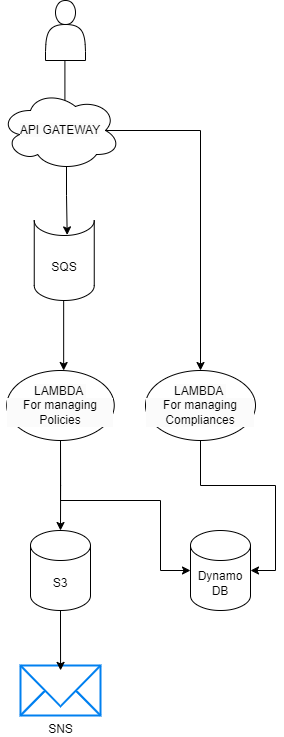

The diagram above was exported from draw.io. Its source (the exported page's mxGraphModel, read from the mxfile embedded in the PNG):
<mxGraphModel dx="1290" dy="569" grid="1" gridSize="10" guides="1" tooltips="1" connect="1" arrows="1" fold="1" page="1" pageScale="1" pageWidth="850" pageHeight="1100" math="0" shadow="0">
  <root>
    <mxCell id="0" />
    <mxCell id="1" parent="0" />
    <mxCell id="Q1ONvuO3-PJrErJ5w_YX-7" style="edgeStyle=orthogonalEdgeStyle;rounded=0;orthogonalLoop=1;jettySize=auto;html=1;" parent="1" edge="1">
      <mxGeometry relative="1" as="geometry">
        <mxPoint x="403.16" y="510" as="sourcePoint" />
        <mxPoint x="403.16" y="580" as="targetPoint" />
      </mxGeometry>
    </mxCell>
    <mxCell id="Q1ONvuO3-PJrErJ5w_YX-9" style="edgeStyle=orthogonalEdgeStyle;rounded=0;orthogonalLoop=1;jettySize=auto;html=1;" parent="1" edge="1">
      <mxGeometry relative="1" as="geometry">
        <mxPoint x="404.41" y="270" as="sourcePoint" />
        <mxPoint x="404.41" y="370" as="targetPoint" />
      </mxGeometry>
    </mxCell>
    <mxCell id="Q1ONvuO3-PJrErJ5w_YX-11" value="Dynamo DB" style="shape=cylinder3;whiteSpace=wrap;html=1;boundedLbl=1;backgroundOutline=1;size=15;" parent="1" vertex="1">
      <mxGeometry x="530" y="740" width="60" height="80" as="geometry" />
    </mxCell>
    <mxCell id="Q1ONvuO3-PJrErJ5w_YX-34" style="edgeStyle=orthogonalEdgeStyle;rounded=0;orthogonalLoop=1;jettySize=auto;html=1;exitX=0.875;exitY=0.5;exitDx=0;exitDy=0;exitPerimeter=0;entryX=0.5;entryY=0;entryDx=0;entryDy=0;" parent="1" source="Q1ONvuO3-PJrErJ5w_YX-23" target="Q1ONvuO3-PJrErJ5w_YX-27" edge="1">
      <mxGeometry relative="1" as="geometry" />
    </mxCell>
    <mxCell id="Q1ONvuO3-PJrErJ5w_YX-23" value="&lt;div&gt;&lt;br&gt;&lt;/div&gt;&lt;span style=&quot;color: rgb(0, 0, 0); font-family: Helvetica; font-size: 12px; font-style: normal; font-variant-ligatures: normal; font-variant-caps: normal; font-weight: 400; letter-spacing: normal; orphans: 2; text-align: center; text-indent: 0px; text-transform: none; widows: 2; word-spacing: 0px; -webkit-text-stroke-width: 0px; white-space: normal; background-color: rgb(251, 251, 251); text-decoration-thickness: initial; text-decoration-style: initial; text-decoration-color: initial; display: inline !important; float: none;&quot;&gt;API GATEWAY&lt;/span&gt;&lt;div&gt;&lt;br&gt;&lt;/div&gt;" style="ellipse;shape=cloud;whiteSpace=wrap;html=1;" parent="1" vertex="1">
      <mxGeometry x="340" y="300" width="120" height="80" as="geometry" />
    </mxCell>
    <mxCell id="Q1ONvuO3-PJrErJ5w_YX-24" value="SQS" style="shape=cylinder3;whiteSpace=wrap;html=1;boundedLbl=1;backgroundOutline=1;size=15;lid=0;" parent="1" vertex="1">
      <mxGeometry x="373.75" y="430" width="60" height="80" as="geometry" />
    </mxCell>
    <mxCell id="Q1ONvuO3-PJrErJ5w_YX-39" style="edgeStyle=orthogonalEdgeStyle;rounded=0;orthogonalLoop=1;jettySize=auto;html=1;exitX=0.5;exitY=1;exitDx=0;exitDy=0;" parent="1" source="Q1ONvuO3-PJrErJ5w_YX-26" target="Q1ONvuO3-PJrErJ5w_YX-11" edge="1">
      <mxGeometry relative="1" as="geometry">
        <Array as="points">
          <mxPoint x="400" y="710" />
          <mxPoint x="500" y="710" />
          <mxPoint x="500" y="780" />
        </Array>
      </mxGeometry>
    </mxCell>
    <mxCell id="Q1ONvuO3-PJrErJ5w_YX-26" value="&lt;br&gt;&lt;span style=&quot;color: rgb(0, 0, 0); font-family: Helvetica; font-size: 12px; font-style: normal; font-variant-ligatures: normal; font-variant-caps: normal; font-weight: 400; letter-spacing: normal; orphans: 2; text-align: center; text-indent: 0px; text-transform: none; widows: 2; word-spacing: 0px; -webkit-text-stroke-width: 0px; white-space: normal; background-color: rgb(251, 251, 251); text-decoration-thickness: initial; text-decoration-style: initial; text-decoration-color: initial; display: inline !important; float: none;&quot;&gt;&lt;br&gt;&lt;/span&gt;&lt;div&gt;&lt;span style=&quot;color: rgb(0, 0, 0); font-family: Helvetica; font-size: 12px; font-style: normal; font-variant-ligatures: normal; font-variant-caps: normal; font-weight: 400; letter-spacing: normal; orphans: 2; text-align: center; text-indent: 0px; text-transform: none; widows: 2; word-spacing: 0px; -webkit-text-stroke-width: 0px; white-space: normal; background-color: rgb(251, 251, 251); text-decoration-thickness: initial; text-decoration-style: initial; text-decoration-color: initial; display: inline !important; float: none;&quot;&gt;LAMBDA&amp;nbsp;&lt;/span&gt;&lt;div style=&quot;forced-color-adjust: none; color: rgb(0, 0, 0); font-family: Helvetica; font-size: 12px; font-style: normal; font-variant-ligatures: normal; font-variant-caps: normal; font-weight: 400; letter-spacing: normal; orphans: 2; text-align: center; text-indent: 0px; text-transform: none; widows: 2; word-spacing: 0px; -webkit-text-stroke-width: 0px; white-space: normal; background-color: rgb(251, 251, 251); text-decoration-thickness: initial; text-decoration-style: initial; text-decoration-color: initial;&quot;&gt;For managing Policies&lt;/div&gt;&lt;br&gt;&lt;br&gt;&lt;/div&gt;" style="shape=ellipse;html=1;dashed=0;whiteSpace=wrap;perimeter=ellipsePerimeter;" parent="1" vertex="1">
      <mxGeometry x="346.25" y="580" width="107.5" height="70" as="geometry" />
    </mxCell>
    <mxCell id="Q1ONvuO3-PJrErJ5w_YX-27" value="&lt;br&gt;&lt;span style=&quot;color: rgb(0, 0, 0); font-family: Helvetica; font-size: 12px; font-style: normal; font-variant-ligatures: normal; font-variant-caps: normal; font-weight: 400; letter-spacing: normal; orphans: 2; text-align: center; text-indent: 0px; text-transform: none; widows: 2; word-spacing: 0px; -webkit-text-stroke-width: 0px; white-space: normal; background-color: rgb(251, 251, 251); text-decoration-thickness: initial; text-decoration-style: initial; text-decoration-color: initial; display: inline !important; float: none;&quot;&gt;&lt;br&gt;&lt;/span&gt;&lt;div&gt;&lt;span style=&quot;color: rgb(0, 0, 0); font-family: Helvetica; font-size: 12px; font-style: normal; font-variant-ligatures: normal; font-variant-caps: normal; font-weight: 400; letter-spacing: normal; orphans: 2; text-align: center; text-indent: 0px; text-transform: none; widows: 2; word-spacing: 0px; -webkit-text-stroke-width: 0px; white-space: normal; background-color: rgb(251, 251, 251); text-decoration-thickness: initial; text-decoration-style: initial; text-decoration-color: initial; display: inline !important; float: none;&quot;&gt;LAMBDA&amp;nbsp;&lt;/span&gt;&lt;div style=&quot;forced-color-adjust: none; color: rgb(0, 0, 0); font-family: Helvetica; font-size: 12px; font-style: normal; font-variant-ligatures: normal; font-variant-caps: normal; font-weight: 400; letter-spacing: normal; orphans: 2; text-align: center; text-indent: 0px; text-transform: none; widows: 2; word-spacing: 0px; -webkit-text-stroke-width: 0px; white-space: normal; background-color: rgb(251, 251, 251); text-decoration-thickness: initial; text-decoration-style: initial; text-decoration-color: initial;&quot;&gt;For managing Compliances&lt;/div&gt;&lt;br&gt;&lt;br&gt;&lt;/div&gt;" style="shape=ellipse;html=1;dashed=0;whiteSpace=wrap;perimeter=ellipsePerimeter;" parent="1" vertex="1">
      <mxGeometry x="485" y="580" width="110" height="70" as="geometry" />
    </mxCell>
    <mxCell id="Q1ONvuO3-PJrErJ5w_YX-28" value="S3" style="shape=cylinder3;whiteSpace=wrap;html=1;boundedLbl=1;backgroundOutline=1;size=15;" parent="1" vertex="1">
      <mxGeometry x="370" y="740" width="60" height="80" as="geometry" />
    </mxCell>
    <mxCell id="Q1ONvuO3-PJrErJ5w_YX-30" value="SNS" style="html=1;verticalLabelPosition=bottom;align=center;labelBackgroundColor=#ffffff;verticalAlign=top;strokeWidth=2;strokeColor=#0080F0;shadow=0;dashed=0;shape=mxgraph.ios7.icons.mail;" parent="1" vertex="1">
      <mxGeometry x="360" y="875" width="80" height="50" as="geometry" />
    </mxCell>
    <mxCell id="Q1ONvuO3-PJrErJ5w_YX-32" value="" style="shape=actor;whiteSpace=wrap;html=1;" parent="1" vertex="1">
      <mxGeometry x="385" y="210" width="40" height="60" as="geometry" />
    </mxCell>
    <mxCell id="Q1ONvuO3-PJrErJ5w_YX-33" style="edgeStyle=orthogonalEdgeStyle;rounded=0;orthogonalLoop=1;jettySize=auto;html=1;exitX=0.55;exitY=0.95;exitDx=0;exitDy=0;exitPerimeter=0;entryX=0.549;entryY=0.18;entryDx=0;entryDy=0;entryPerimeter=0;" parent="1" source="Q1ONvuO3-PJrErJ5w_YX-23" target="Q1ONvuO3-PJrErJ5w_YX-24" edge="1">
      <mxGeometry relative="1" as="geometry" />
    </mxCell>
    <mxCell id="Q1ONvuO3-PJrErJ5w_YX-35" style="edgeStyle=orthogonalEdgeStyle;rounded=0;orthogonalLoop=1;jettySize=auto;html=1;entryX=0.5;entryY=0;entryDx=0;entryDy=0;entryPerimeter=0;" parent="1" source="Q1ONvuO3-PJrErJ5w_YX-26" target="Q1ONvuO3-PJrErJ5w_YX-28" edge="1">
      <mxGeometry relative="1" as="geometry" />
    </mxCell>
    <mxCell id="Q1ONvuO3-PJrErJ5w_YX-38" style="edgeStyle=orthogonalEdgeStyle;rounded=0;orthogonalLoop=1;jettySize=auto;html=1;exitX=0.5;exitY=1;exitDx=0;exitDy=0;exitPerimeter=0;entryX=0.501;entryY=0.098;entryDx=0;entryDy=0;entryPerimeter=0;" parent="1" source="Q1ONvuO3-PJrErJ5w_YX-28" target="Q1ONvuO3-PJrErJ5w_YX-30" edge="1">
      <mxGeometry relative="1" as="geometry" />
    </mxCell>
    <mxCell id="9ku0bpxcDH8ip9oL6_N0-1" style="edgeStyle=orthogonalEdgeStyle;rounded=0;orthogonalLoop=1;jettySize=auto;html=1;entryX=1;entryY=0.5;entryDx=0;entryDy=0;entryPerimeter=0;" edge="1" parent="1" source="Q1ONvuO3-PJrErJ5w_YX-27" target="Q1ONvuO3-PJrErJ5w_YX-11">
      <mxGeometry relative="1" as="geometry" />
    </mxCell>
  </root>
</mxGraphModel>